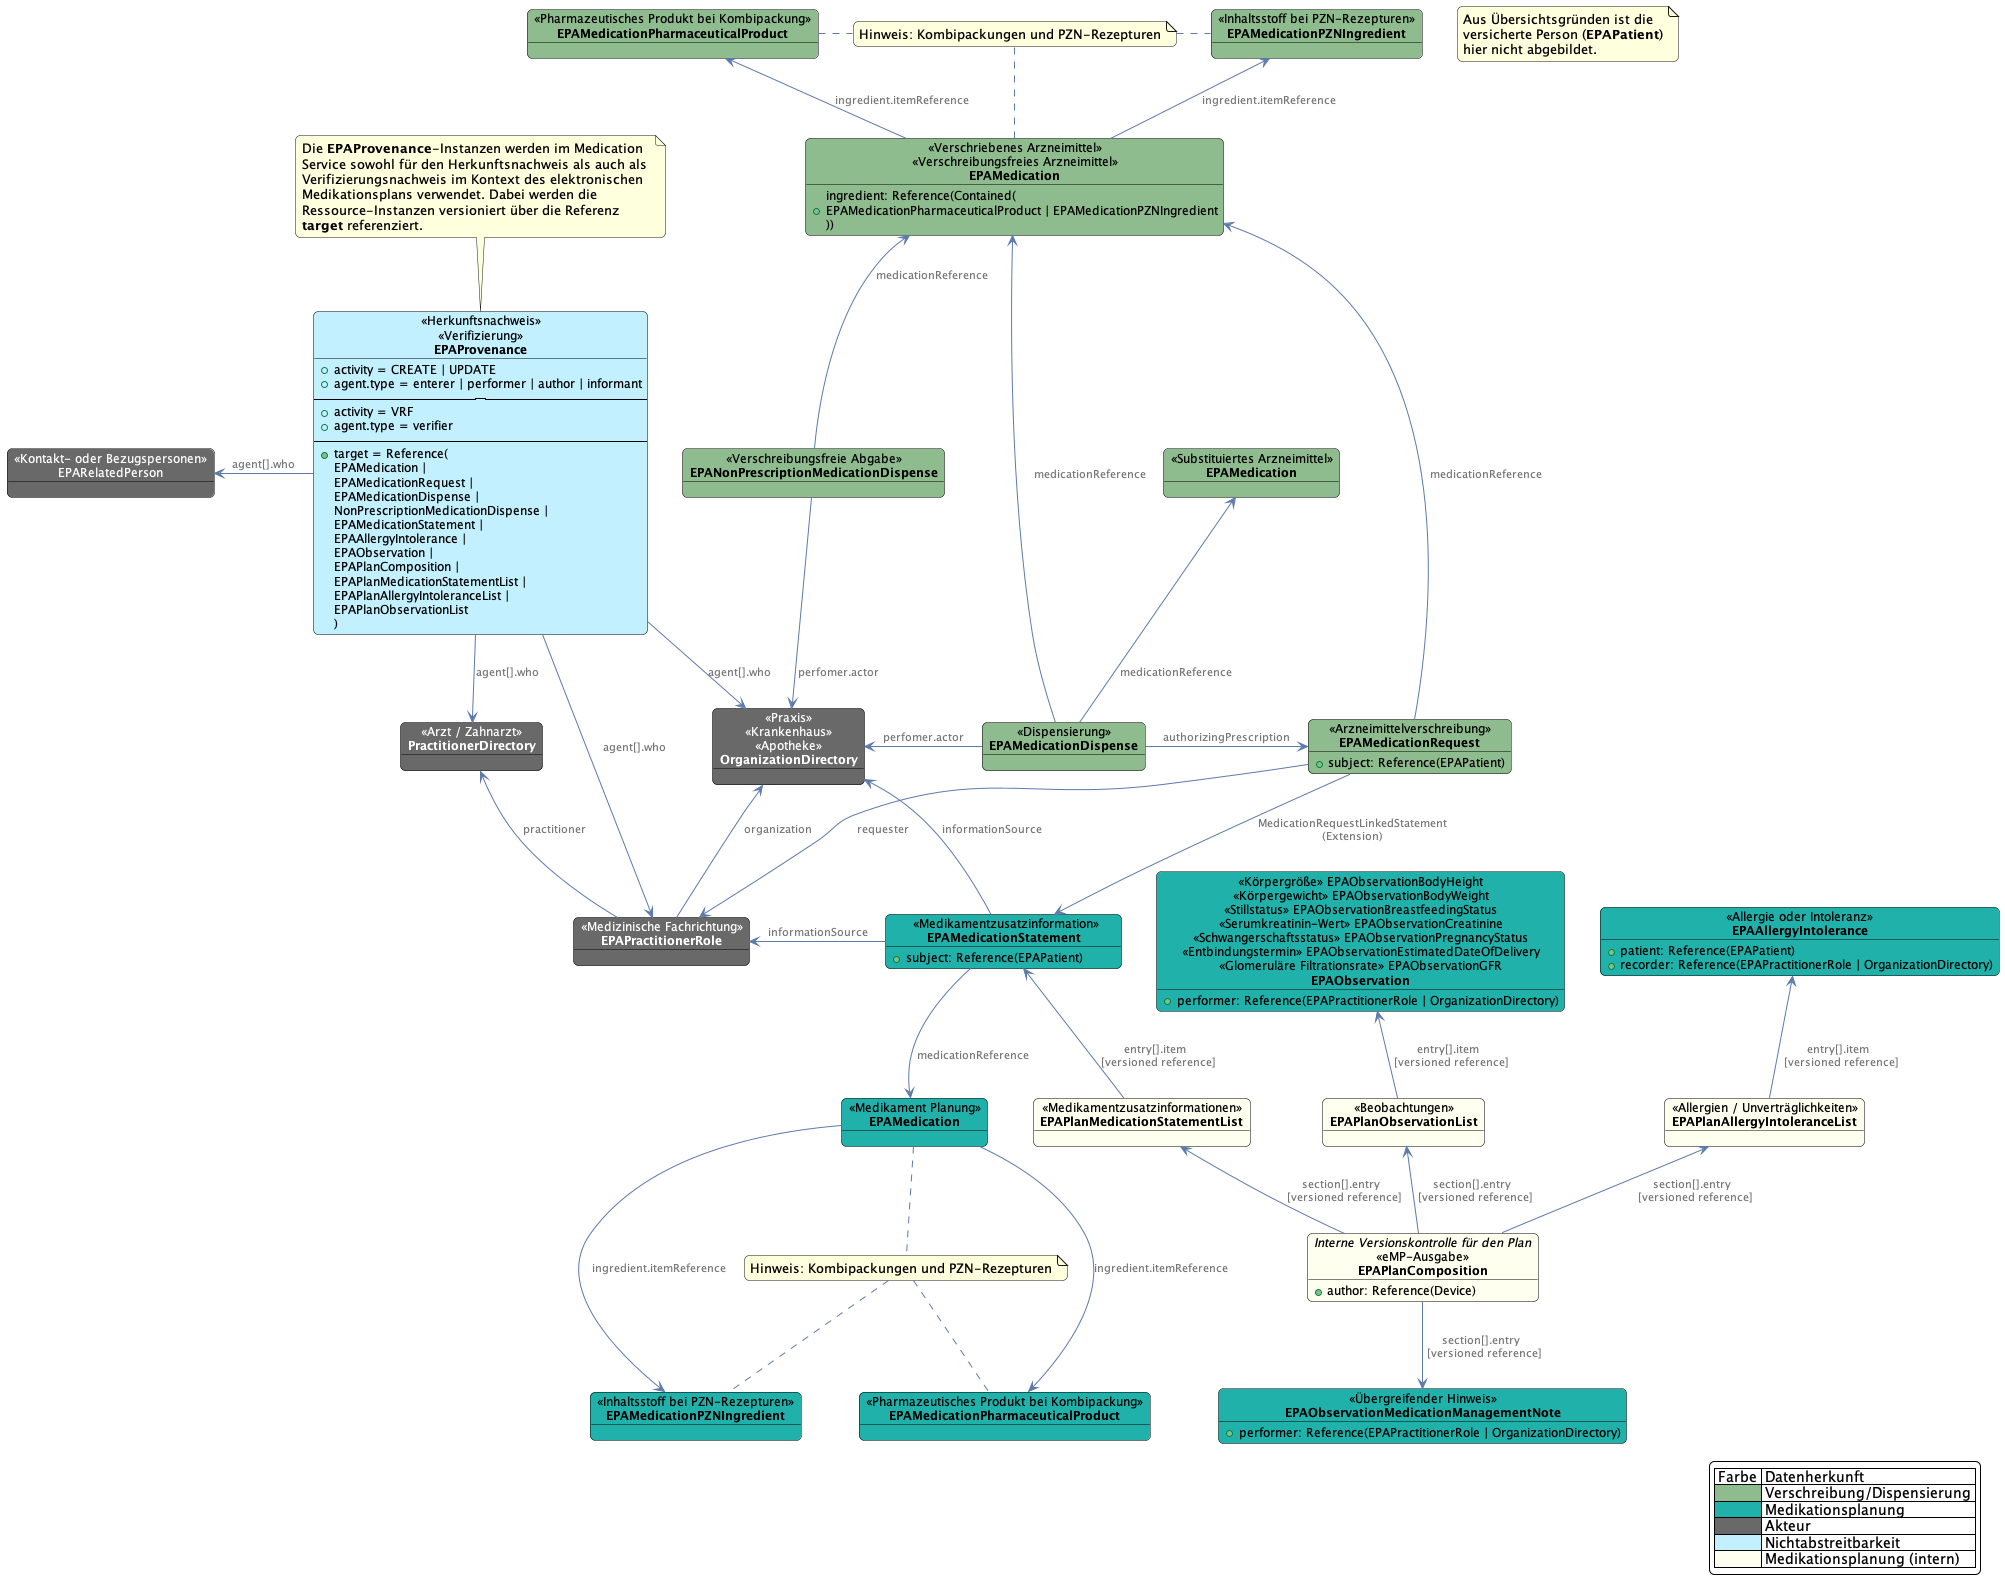

The diagram above was rendered by PlantUML. Its source (embedded in the PNG):
@startuml medication.fhir.emp.dispensation.model

skinparam fixCircleLabelOverlapping false
skinparam roundcorner 10
skinparam object {
    BackgroundColor DimGrey
    BorderColor Black
    ArrowColor #5c7aab
    FontSize 12
    FontColor automatic
    NoteBackgroundColor #3483eb
    ArrowFontColor #777777
    ArrowFontSize 11
}
skinparam LegendBackgroundColor White

object "<< Arzt / Zahnarzt >>\n**PractitionerDirectory**" as Practitioner
object "<< Praxis >>\n<< Krankenhaus >>\n<< Apotheke >>\n**OrganizationDirectory**" as Organization
object "<< Medizinische Fachrichtung >>\n**EPAPractitionerRole**" as PractitionerRole
object "<< Kontakt- oder Bezugspersonen >>\nEPARelatedPerson" as RelatedPerson

object "<< Körpergröße >> EPAObservationBodyHeight\n<< Körpergewicht >> EPAObservationBodyWeight\n<< Stillstatus >> EPAObservationBreastfeedingStatus\n<< Serumkreatinin-Wert >> EPAObservationCreatinine\n<< Schwangerschaftsstatus >> EPAObservationPregnancyStatus\n<< Entbindungstermin >> EPAObservationEstimatedDateOfDelivery\n<< Glomeruläre Filtrationsrate >> EPAObservationGFR\n**EPAObservation**" as Observation #LightSeaGreen {
    + performer: Reference(EPAPractitionerRole | OrganizationDirectory)
}
object "<< Übergreifender Hinweis >>\n**EPAObservationMedicationManagementNote**" as ManagementNote #LightSeaGreen {
    + performer: Reference(EPAPractitionerRole | OrganizationDirectory)
}

object "<< Allergie oder Intoleranz >>\n**EPAAllergyIntolerance**" as AllergyIntolerance #LightSeaGreen {
    + patient: Reference(EPAPatient)
    + recorder: Reference(EPAPractitionerRole | OrganizationDirectory)
}

object "<< Herkunftsnachweis >>\n<< Verifizierung >>\n**EPAProvenance**" as Provenance #APPLICATION {
    + activity = CREATE | UPDATE
    + agent.type = enterer | performer | author | informant
    --------
    + activity = VRF
    + agent.type = verifier
    --------
    + target = Reference(
        EPAMedication | 
        EPAMedicationRequest | 
        EPAMedicationDispense | 
        NonPrescriptionMedicationDispense |
        EPAMedicationStatement | 
        EPAAllergyIntolerance | 
        EPAObservation | 
        EPAPlanComposition | 
        EPAPlanMedicationStatementList |
        EPAPlanAllergyIntoleranceList | 
        EPAPlanObservationList
        )
}

object "     << Medikamentzusatzinformation >>    \n    **EPAMedicationStatement**    " as MedicationStatement #LightSeaGreen {
    + subject: Reference(EPAPatient)
}
object "<< Medikament Planung>>\n**EPAMedication**" as PlanMedication #LightSeaGreen
object "<< Medikamentzusatzinformationen >>\n**EPAPlanMedicationStatementList**" as MedicationList #Ivory
object "<< Allergien / Unverträglichkeiten >>\n**EPAPlanAllergyIntoleranceList**" as AllergyIntoleranceList #Ivory
object "<< Beobachtungen >>\n**EPAPlanObservationList**" as ObservationList #Ivory
object "//Interne Versionskontrolle für den Plan//\n<< eMP-Ausgabe >>\n**EPAPlanComposition**" as Composition #Ivory {
    + author: Reference(Device)
}

object "<< Verschriebenes Arzneimittel >>\n<< Verschreibungsfreies Arzneimittel >>\n**EPAMedication**" as Medication #DarkSeaGreen {
    + ingredient: Reference(Contained(\nEPAMedicationPharmaceuticalProduct | EPAMedicationPZNIngredient\n))
}
object "<< Arzneimittelverschreibung >>\n**EPAMedicationRequest**" as MedicationRequest #DarkSeaGreen {
    + subject: Reference(EPAPatient)
}
object "<< Pharmazeutisches Produkt bei Kombipackung >>\n**EPAMedicationPharmaceuticalProduct**" as MedicationPharmaceuticalProduct #DarkSeaGreen 
object "<< Inhaltsstoff bei PZN-Rezepturen >>\n**EPAMedicationPZNIngredient**" as MedicationPZNIngredient #DarkSeaGreen

object "<< Pharmazeutisches Produkt bei Kombipackung >>\n**EPAMedicationPharmaceuticalProduct**" as MedicationPharmaceuticalProductPlanning #LightSeaGreen
object "<< Inhaltsstoff bei PZN-Rezepturen >>\n**EPAMedicationPZNIngredient**" as MedicationPZNIngredientPlanning #LightSeaGreen


object "<< Dispensierung >>\n**EPAMedicationDispense**" as MedicationDispense #DarkSeaGreen {

}

object "<< Verschreibungsfreie Abgabe >>\n**EPANonPrescriptionMedicationDispense**" as NonPrescriptionMedicationDispense #DarkSeaGreen {

}

object "<< Substituiertes Arzneimittel >>\n**EPAMedication**" as AltMedication #DarkSeaGreen


Medication -u-> MedicationPZNIngredient: ingredient.itemReference
Medication -u-> MedicationPharmaceuticalProduct: ingredient.itemReference


note "Hinweis: Kombipackungen und PZN-Rezepturen" as N1
MedicationPharmaceuticalProduct .r. N1
MedicationPZNIngredient .l. N1
N1 .d. Medication


Provenance -d-> PractitionerRole : "agent[].who"
Provenance -d-> Organization : "agent[].who"
Provenance -d-> Practitioner : "agent[].who"
Provenance -l-> RelatedPerson : "agent[].who"

MedicationStatement -d-> PlanMedication : "medicationReference"
MedicationStatement -l-> PractitionerRole : informationSource
MedicationStatement -r-> Organization : informationSource

note "Hinweis: Kombipackungen und PZN-Rezepturen" as N3
PlanMedication -d-> MedicationPharmaceuticalProductPlanning : ingredient.itemReference
PlanMedication -d-> MedicationPZNIngredientPlanning : ingredient.itemReference

MedicationPharmaceuticalProductPlanning .u. N3
MedicationPZNIngredientPlanning .u. N3
N3 .u. PlanMedication

MedicationList -u-> MedicationStatement : "entry[].item \n [versioned reference]"
AllergyIntoleranceList -u-> AllergyIntolerance : "entry[].item \n [versioned reference]"
ObservationList -u-> Observation : "entry[].item \n [versioned reference]"

Composition -d-> ManagementNote : "section[].entry \n [versioned reference]"
Composition -u-> MedicationList : "section[].entry \n [versioned reference]"
Composition -u-> AllergyIntoleranceList : "section[].entry \n [versioned reference]"
Composition -u-> ObservationList : "section[].entry \n [versioned reference]"

MedicationRequest -u-> Medication : "medicationReference"
MedicationRequest -d-> PractitionerRole : "requester"
MedicationRequest -d-> MedicationStatement : "MedicationRequestLinkedStatement\n(Extension)"
 
MedicationDispense -u-> Medication : "medicationReference"
MedicationDispense -u-> AltMedication : "medicationReference"
MedicationDispense -r-> MedicationRequest : "authorizingPrescription"
MedicationDispense -r-> Organization : "perfomer.actor"

NonPrescriptionMedicationDispense -u-> Medication : "medicationReference"
NonPrescriptionMedicationDispense -d-> Organization : "perfomer.actor"

PractitionerRole -u-> Practitioner : "practitioner"
PractitionerRole -u-> Organization : "organization"

note as N2
Aus Übersichtsgründen ist die
versicherte Person (<b>EPAPatient</b>)
hier nicht abgebildet.
end note

note as N4
Die **EPAProvenance**-Instanzen werden im Medication 
Service sowohl für den Herkunftsnachweis als auch als 
Verifizierungsnachweis im Kontext des elektronischen 
Medikationsplans verwendet. Dabei werden die 
Ressource-Instanzen versioniert über die Referenz 
**target** referenziert.
end note

N4 .d. Provenance

legend right
    | Farbe | Datenherkunft |
    |<#DarkSeaGreen>| Verschreibung/Dispensierung |
    |<#LightSeaGreen>| Medikationsplanung |
    |<#DimGrey>| Akteur |
    |<#APPLICATION>| Nichtabstreitbarkeit |
    |<#Ivory>| Medikationsplanung (intern) |
endlegend
 
 
@enduml